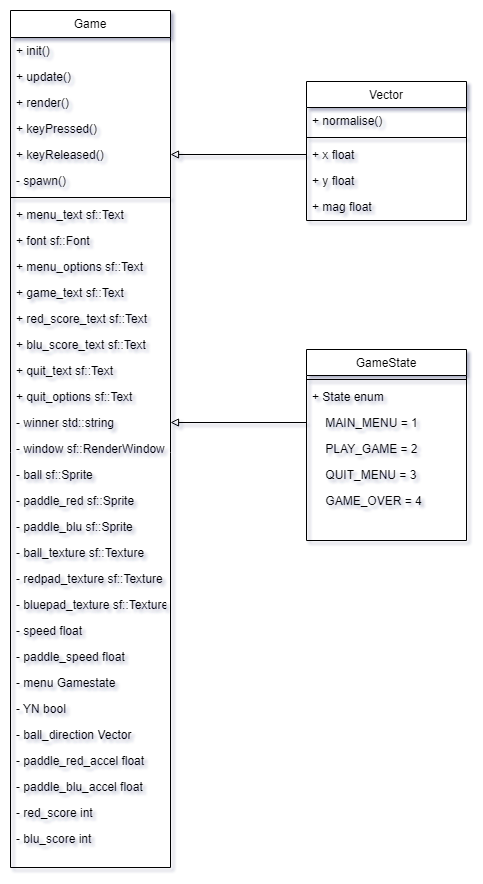

The diagram above was exported from draw.io. Its source (the exported page's mxGraphModel, read from the mxfile embedded in the PNG):
<mxGraphModel dx="751" dy="1114" grid="0" gridSize="10" guides="1" tooltips="1" connect="1" arrows="1" fold="1" page="1" pageScale="1" pageWidth="827" pageHeight="1169" math="0" shadow="0">
  <root>
    <mxCell id="WIyWlLk6GJQsqaUBKTNV-0" />
    <mxCell id="WIyWlLk6GJQsqaUBKTNV-1" parent="WIyWlLk6GJQsqaUBKTNV-0" />
    <mxCell id="zkfFHV4jXpPFQw0GAbJ--0" value="Game" style="swimlane;fontStyle=0;align=center;verticalAlign=top;childLayout=stackLayout;horizontal=1;startSize=27;horizontalStack=0;resizeParent=1;resizeLast=0;collapsible=1;marginBottom=0;rounded=0;shadow=0;strokeWidth=1;" parent="WIyWlLk6GJQsqaUBKTNV-1" vertex="1">
      <mxGeometry x="70" y="33" width="160" height="857" as="geometry">
        <mxRectangle x="230" y="140" width="160" height="26" as="alternateBounds" />
      </mxGeometry>
    </mxCell>
    <mxCell id="zkfFHV4jXpPFQw0GAbJ--1" value="+ init()&#10;" style="text;align=left;verticalAlign=top;spacingLeft=4;spacingRight=4;overflow=hidden;rotatable=0;points=[[0,0.5],[1,0.5]];portConstraint=eastwest;" parent="zkfFHV4jXpPFQw0GAbJ--0" vertex="1">
      <mxGeometry y="27" width="160" height="26" as="geometry" />
    </mxCell>
    <mxCell id="nid37EsIcwHW2ZLdVMxc-27" value="+ update()" style="text;align=left;verticalAlign=top;spacingLeft=4;spacingRight=4;overflow=hidden;rotatable=0;points=[[0,0.5],[1,0.5]];portConstraint=eastwest;" vertex="1" parent="zkfFHV4jXpPFQw0GAbJ--0">
      <mxGeometry y="53" width="160" height="26" as="geometry" />
    </mxCell>
    <mxCell id="nid37EsIcwHW2ZLdVMxc-0" value="+ render()" style="text;align=left;verticalAlign=top;spacingLeft=4;spacingRight=4;overflow=hidden;rotatable=0;points=[[0,0.5],[1,0.5]];portConstraint=eastwest;" vertex="1" parent="zkfFHV4jXpPFQw0GAbJ--0">
      <mxGeometry y="79" width="160" height="26" as="geometry" />
    </mxCell>
    <mxCell id="nid37EsIcwHW2ZLdVMxc-4" value="+ keyPressed()" style="text;align=left;verticalAlign=top;spacingLeft=4;spacingRight=4;overflow=hidden;rotatable=0;points=[[0,0.5],[1,0.5]];portConstraint=eastwest;" vertex="1" parent="zkfFHV4jXpPFQw0GAbJ--0">
      <mxGeometry y="105" width="160" height="26" as="geometry" />
    </mxCell>
    <mxCell id="nid37EsIcwHW2ZLdVMxc-6" value="+ keyReleased()" style="text;align=left;verticalAlign=top;spacingLeft=4;spacingRight=4;overflow=hidden;rotatable=0;points=[[0,0.5],[1,0.5]];portConstraint=eastwest;" vertex="1" parent="zkfFHV4jXpPFQw0GAbJ--0">
      <mxGeometry y="131" width="160" height="26" as="geometry" />
    </mxCell>
    <mxCell id="nid37EsIcwHW2ZLdVMxc-9" value="- spawn()" style="text;align=left;verticalAlign=top;spacingLeft=4;spacingRight=4;overflow=hidden;rotatable=0;points=[[0,0.5],[1,0.5]];portConstraint=eastwest;" vertex="1" parent="zkfFHV4jXpPFQw0GAbJ--0">
      <mxGeometry y="157" width="160" height="26" as="geometry" />
    </mxCell>
    <mxCell id="zkfFHV4jXpPFQw0GAbJ--4" value="" style="line;html=1;strokeWidth=1;align=left;verticalAlign=middle;spacingTop=-1;spacingLeft=3;spacingRight=3;rotatable=0;labelPosition=right;points=[];portConstraint=eastwest;" parent="zkfFHV4jXpPFQw0GAbJ--0" vertex="1">
      <mxGeometry y="183" width="160" height="8" as="geometry" />
    </mxCell>
    <mxCell id="nid37EsIcwHW2ZLdVMxc-17" value="+ menu_text sf::Text" style="text;align=left;verticalAlign=top;spacingLeft=4;spacingRight=4;overflow=hidden;rotatable=0;points=[[0,0.5],[1,0.5]];portConstraint=eastwest;" vertex="1" parent="zkfFHV4jXpPFQw0GAbJ--0">
      <mxGeometry y="191" width="160" height="26" as="geometry" />
    </mxCell>
    <mxCell id="nid37EsIcwHW2ZLdVMxc-24" value="+ font sf::Font" style="text;align=left;verticalAlign=top;spacingLeft=4;spacingRight=4;overflow=hidden;rotatable=0;points=[[0,0.5],[1,0.5]];portConstraint=eastwest;" vertex="1" parent="zkfFHV4jXpPFQw0GAbJ--0">
      <mxGeometry y="217" width="160" height="26" as="geometry" />
    </mxCell>
    <mxCell id="nid37EsIcwHW2ZLdVMxc-23" value="+ menu_options sf::Text" style="text;align=left;verticalAlign=top;spacingLeft=4;spacingRight=4;overflow=hidden;rotatable=0;points=[[0,0.5],[1,0.5]];portConstraint=eastwest;" vertex="1" parent="zkfFHV4jXpPFQw0GAbJ--0">
      <mxGeometry y="243" width="160" height="26" as="geometry" />
    </mxCell>
    <mxCell id="nid37EsIcwHW2ZLdVMxc-18" value="+ game_text sf::Text" style="text;align=left;verticalAlign=top;spacingLeft=4;spacingRight=4;overflow=hidden;rotatable=0;points=[[0,0.5],[1,0.5]];portConstraint=eastwest;" vertex="1" parent="zkfFHV4jXpPFQw0GAbJ--0">
      <mxGeometry y="269" width="160" height="26" as="geometry" />
    </mxCell>
    <mxCell id="nid37EsIcwHW2ZLdVMxc-19" value="+ red_score_text sf::Text" style="text;align=left;verticalAlign=top;spacingLeft=4;spacingRight=4;overflow=hidden;rotatable=0;points=[[0,0.5],[1,0.5]];portConstraint=eastwest;" vertex="1" parent="zkfFHV4jXpPFQw0GAbJ--0">
      <mxGeometry y="295" width="160" height="26" as="geometry" />
    </mxCell>
    <mxCell id="nid37EsIcwHW2ZLdVMxc-20" value="+ blu_score_text sf::Text" style="text;align=left;verticalAlign=top;spacingLeft=4;spacingRight=4;overflow=hidden;rotatable=0;points=[[0,0.5],[1,0.5]];portConstraint=eastwest;" vertex="1" parent="zkfFHV4jXpPFQw0GAbJ--0">
      <mxGeometry y="321" width="160" height="26" as="geometry" />
    </mxCell>
    <mxCell id="nid37EsIcwHW2ZLdVMxc-21" value="+ quit_text sf::Text" style="text;align=left;verticalAlign=top;spacingLeft=4;spacingRight=4;overflow=hidden;rotatable=0;points=[[0,0.5],[1,0.5]];portConstraint=eastwest;" vertex="1" parent="zkfFHV4jXpPFQw0GAbJ--0">
      <mxGeometry y="347" width="160" height="26" as="geometry" />
    </mxCell>
    <mxCell id="nid37EsIcwHW2ZLdVMxc-22" value="+ quit_options sf::Text" style="text;align=left;verticalAlign=top;spacingLeft=4;spacingRight=4;overflow=hidden;rotatable=0;points=[[0,0.5],[1,0.5]];portConstraint=eastwest;" vertex="1" parent="zkfFHV4jXpPFQw0GAbJ--0">
      <mxGeometry y="373" width="160" height="26" as="geometry" />
    </mxCell>
    <mxCell id="nid37EsIcwHW2ZLdVMxc-25" value="- winner std::string" style="text;align=left;verticalAlign=top;spacingLeft=4;spacingRight=4;overflow=hidden;rotatable=0;points=[[0,0.5],[1,0.5]];portConstraint=eastwest;" vertex="1" parent="zkfFHV4jXpPFQw0GAbJ--0">
      <mxGeometry y="399" width="160" height="26" as="geometry" />
    </mxCell>
    <mxCell id="nid37EsIcwHW2ZLdVMxc-28" value="- window sf::RenderWindow" style="text;align=left;verticalAlign=top;spacingLeft=4;spacingRight=4;overflow=hidden;rotatable=0;points=[[0,0.5],[1,0.5]];portConstraint=eastwest;" vertex="1" parent="zkfFHV4jXpPFQw0GAbJ--0">
      <mxGeometry y="425" width="160" height="26" as="geometry" />
    </mxCell>
    <mxCell id="nid37EsIcwHW2ZLdVMxc-29" value="- ball sf::Sprite" style="text;align=left;verticalAlign=top;spacingLeft=4;spacingRight=4;overflow=hidden;rotatable=0;points=[[0,0.5],[1,0.5]];portConstraint=eastwest;" vertex="1" parent="zkfFHV4jXpPFQw0GAbJ--0">
      <mxGeometry y="451" width="160" height="26" as="geometry" />
    </mxCell>
    <mxCell id="nid37EsIcwHW2ZLdVMxc-26" value="- paddle_red sf::Sprite" style="text;align=left;verticalAlign=top;spacingLeft=4;spacingRight=4;overflow=hidden;rotatable=0;points=[[0,0.5],[1,0.5]];portConstraint=eastwest;" vertex="1" parent="zkfFHV4jXpPFQw0GAbJ--0">
      <mxGeometry y="477" width="160" height="26" as="geometry" />
    </mxCell>
    <mxCell id="nid37EsIcwHW2ZLdVMxc-30" value="- paddle_blu sf::Sprite" style="text;align=left;verticalAlign=top;spacingLeft=4;spacingRight=4;overflow=hidden;rotatable=0;points=[[0,0.5],[1,0.5]];portConstraint=eastwest;" vertex="1" parent="zkfFHV4jXpPFQw0GAbJ--0">
      <mxGeometry y="503" width="160" height="26" as="geometry" />
    </mxCell>
    <mxCell id="nid37EsIcwHW2ZLdVMxc-31" value="- ball_texture sf::Texture" style="text;align=left;verticalAlign=top;spacingLeft=4;spacingRight=4;overflow=hidden;rotatable=0;points=[[0,0.5],[1,0.5]];portConstraint=eastwest;" vertex="1" parent="zkfFHV4jXpPFQw0GAbJ--0">
      <mxGeometry y="529" width="160" height="26" as="geometry" />
    </mxCell>
    <mxCell id="nid37EsIcwHW2ZLdVMxc-32" value="- redpad_texture sf::Texture" style="text;align=left;verticalAlign=top;spacingLeft=4;spacingRight=4;overflow=hidden;rotatable=0;points=[[0,0.5],[1,0.5]];portConstraint=eastwest;" vertex="1" parent="zkfFHV4jXpPFQw0GAbJ--0">
      <mxGeometry y="555" width="160" height="26" as="geometry" />
    </mxCell>
    <mxCell id="nid37EsIcwHW2ZLdVMxc-33" value="- bluepad_texture sf::Texture" style="text;align=left;verticalAlign=top;spacingLeft=4;spacingRight=4;overflow=hidden;rotatable=0;points=[[0,0.5],[1,0.5]];portConstraint=eastwest;" vertex="1" parent="zkfFHV4jXpPFQw0GAbJ--0">
      <mxGeometry y="581" width="160" height="26" as="geometry" />
    </mxCell>
    <mxCell id="nid37EsIcwHW2ZLdVMxc-34" value="- speed float" style="text;align=left;verticalAlign=top;spacingLeft=4;spacingRight=4;overflow=hidden;rotatable=0;points=[[0,0.5],[1,0.5]];portConstraint=eastwest;" vertex="1" parent="zkfFHV4jXpPFQw0GAbJ--0">
      <mxGeometry y="607" width="160" height="26" as="geometry" />
    </mxCell>
    <mxCell id="nid37EsIcwHW2ZLdVMxc-35" value="- paddle_speed float" style="text;align=left;verticalAlign=top;spacingLeft=4;spacingRight=4;overflow=hidden;rotatable=0;points=[[0,0.5],[1,0.5]];portConstraint=eastwest;" vertex="1" parent="zkfFHV4jXpPFQw0GAbJ--0">
      <mxGeometry y="633" width="160" height="26" as="geometry" />
    </mxCell>
    <mxCell id="nid37EsIcwHW2ZLdVMxc-36" value="- menu Gamestate" style="text;align=left;verticalAlign=top;spacingLeft=4;spacingRight=4;overflow=hidden;rotatable=0;points=[[0,0.5],[1,0.5]];portConstraint=eastwest;" vertex="1" parent="zkfFHV4jXpPFQw0GAbJ--0">
      <mxGeometry y="659" width="160" height="26" as="geometry" />
    </mxCell>
    <mxCell id="nid37EsIcwHW2ZLdVMxc-37" value="- YN bool" style="text;align=left;verticalAlign=top;spacingLeft=4;spacingRight=4;overflow=hidden;rotatable=0;points=[[0,0.5],[1,0.5]];portConstraint=eastwest;" vertex="1" parent="zkfFHV4jXpPFQw0GAbJ--0">
      <mxGeometry y="685" width="160" height="26" as="geometry" />
    </mxCell>
    <mxCell id="nid37EsIcwHW2ZLdVMxc-38" value="- ball_direction Vector" style="text;align=left;verticalAlign=top;spacingLeft=4;spacingRight=4;overflow=hidden;rotatable=0;points=[[0,0.5],[1,0.5]];portConstraint=eastwest;" vertex="1" parent="zkfFHV4jXpPFQw0GAbJ--0">
      <mxGeometry y="711" width="160" height="26" as="geometry" />
    </mxCell>
    <mxCell id="nid37EsIcwHW2ZLdVMxc-39" value="- paddle_red_accel float" style="text;align=left;verticalAlign=top;spacingLeft=4;spacingRight=4;overflow=hidden;rotatable=0;points=[[0,0.5],[1,0.5]];portConstraint=eastwest;" vertex="1" parent="zkfFHV4jXpPFQw0GAbJ--0">
      <mxGeometry y="737" width="160" height="26" as="geometry" />
    </mxCell>
    <mxCell id="nid37EsIcwHW2ZLdVMxc-40" value="- paddle_blu_accel float" style="text;align=left;verticalAlign=top;spacingLeft=4;spacingRight=4;overflow=hidden;rotatable=0;points=[[0,0.5],[1,0.5]];portConstraint=eastwest;" vertex="1" parent="zkfFHV4jXpPFQw0GAbJ--0">
      <mxGeometry y="763" width="160" height="26" as="geometry" />
    </mxCell>
    <mxCell id="nid37EsIcwHW2ZLdVMxc-41" value="- red_score int" style="text;align=left;verticalAlign=top;spacingLeft=4;spacingRight=4;overflow=hidden;rotatable=0;points=[[0,0.5],[1,0.5]];portConstraint=eastwest;" vertex="1" parent="zkfFHV4jXpPFQw0GAbJ--0">
      <mxGeometry y="789" width="160" height="26" as="geometry" />
    </mxCell>
    <mxCell id="nid37EsIcwHW2ZLdVMxc-42" value="- blu_score int" style="text;align=left;verticalAlign=top;spacingLeft=4;spacingRight=4;overflow=hidden;rotatable=0;points=[[0,0.5],[1,0.5]];portConstraint=eastwest;" vertex="1" parent="zkfFHV4jXpPFQw0GAbJ--0">
      <mxGeometry y="815" width="160" height="26" as="geometry" />
    </mxCell>
    <mxCell id="zkfFHV4jXpPFQw0GAbJ--13" value="GameState" style="swimlane;fontStyle=0;align=center;verticalAlign=top;childLayout=stackLayout;horizontal=1;startSize=26;horizontalStack=0;resizeParent=1;resizeLast=0;collapsible=1;marginBottom=0;rounded=0;shadow=0;strokeWidth=1;" parent="WIyWlLk6GJQsqaUBKTNV-1" vertex="1">
      <mxGeometry x="366" y="372" width="160" height="191" as="geometry">
        <mxRectangle x="340" y="380" width="170" height="26" as="alternateBounds" />
      </mxGeometry>
    </mxCell>
    <mxCell id="zkfFHV4jXpPFQw0GAbJ--15" value="" style="line;html=1;strokeWidth=1;align=left;verticalAlign=middle;spacingTop=-1;spacingLeft=3;spacingRight=3;rotatable=0;labelPosition=right;points=[];portConstraint=eastwest;" parent="zkfFHV4jXpPFQw0GAbJ--13" vertex="1">
      <mxGeometry y="26" width="160" height="8" as="geometry" />
    </mxCell>
    <mxCell id="nid37EsIcwHW2ZLdVMxc-49" value="+ State enum" style="text;align=left;verticalAlign=top;spacingLeft=4;spacingRight=4;overflow=hidden;rotatable=0;points=[[0,0.5],[1,0.5]];portConstraint=eastwest;" vertex="1" parent="zkfFHV4jXpPFQw0GAbJ--13">
      <mxGeometry y="34" width="160" height="26" as="geometry" />
    </mxCell>
    <mxCell id="nid37EsIcwHW2ZLdVMxc-50" value="    MAIN_MENU = 1" style="text;align=left;verticalAlign=top;spacingLeft=4;spacingRight=4;overflow=hidden;rotatable=0;points=[[0,0.5],[1,0.5]];portConstraint=eastwest;" vertex="1" parent="zkfFHV4jXpPFQw0GAbJ--13">
      <mxGeometry y="60" width="160" height="26" as="geometry" />
    </mxCell>
    <mxCell id="nid37EsIcwHW2ZLdVMxc-51" value="    PLAY_GAME = 2" style="text;align=left;verticalAlign=top;spacingLeft=4;spacingRight=4;overflow=hidden;rotatable=0;points=[[0,0.5],[1,0.5]];portConstraint=eastwest;" vertex="1" parent="zkfFHV4jXpPFQw0GAbJ--13">
      <mxGeometry y="86" width="160" height="26" as="geometry" />
    </mxCell>
    <mxCell id="nid37EsIcwHW2ZLdVMxc-52" value="    QUIT_MENU = 3" style="text;align=left;verticalAlign=top;spacingLeft=4;spacingRight=4;overflow=hidden;rotatable=0;points=[[0,0.5],[1,0.5]];portConstraint=eastwest;" vertex="1" parent="zkfFHV4jXpPFQw0GAbJ--13">
      <mxGeometry y="112" width="160" height="26" as="geometry" />
    </mxCell>
    <mxCell id="nid37EsIcwHW2ZLdVMxc-53" value="    GAME_OVER = 4" style="text;align=left;verticalAlign=top;spacingLeft=4;spacingRight=4;overflow=hidden;rotatable=0;points=[[0,0.5],[1,0.5]];portConstraint=eastwest;" vertex="1" parent="zkfFHV4jXpPFQw0GAbJ--13">
      <mxGeometry y="138" width="160" height="26" as="geometry" />
    </mxCell>
    <mxCell id="zkfFHV4jXpPFQw0GAbJ--17" value="Vector" style="swimlane;fontStyle=0;align=center;verticalAlign=top;childLayout=stackLayout;horizontal=1;startSize=26;horizontalStack=0;resizeParent=1;resizeLast=0;collapsible=1;marginBottom=0;rounded=0;shadow=0;strokeWidth=1;" parent="WIyWlLk6GJQsqaUBKTNV-1" vertex="1">
      <mxGeometry x="366" y="104" width="160" height="139" as="geometry">
        <mxRectangle x="550" y="140" width="160" height="26" as="alternateBounds" />
      </mxGeometry>
    </mxCell>
    <mxCell id="zkfFHV4jXpPFQw0GAbJ--18" value="+ normalise()" style="text;align=left;verticalAlign=top;spacingLeft=4;spacingRight=4;overflow=hidden;rotatable=0;points=[[0,0.5],[1,0.5]];portConstraint=eastwest;" parent="zkfFHV4jXpPFQw0GAbJ--17" vertex="1">
      <mxGeometry y="26" width="160" height="26" as="geometry" />
    </mxCell>
    <mxCell id="zkfFHV4jXpPFQw0GAbJ--23" value="" style="line;html=1;strokeWidth=1;align=left;verticalAlign=middle;spacingTop=-1;spacingLeft=3;spacingRight=3;rotatable=0;labelPosition=right;points=[];portConstraint=eastwest;" parent="zkfFHV4jXpPFQw0GAbJ--17" vertex="1">
      <mxGeometry y="52" width="160" height="8" as="geometry" />
    </mxCell>
    <mxCell id="zkfFHV4jXpPFQw0GAbJ--24" value="+ x float" style="text;align=left;verticalAlign=top;spacingLeft=4;spacingRight=4;overflow=hidden;rotatable=0;points=[[0,0.5],[1,0.5]];portConstraint=eastwest;" parent="zkfFHV4jXpPFQw0GAbJ--17" vertex="1">
      <mxGeometry y="60" width="160" height="26" as="geometry" />
    </mxCell>
    <mxCell id="zkfFHV4jXpPFQw0GAbJ--25" value="+ y float" style="text;align=left;verticalAlign=top;spacingLeft=4;spacingRight=4;overflow=hidden;rotatable=0;points=[[0,0.5],[1,0.5]];portConstraint=eastwest;" parent="zkfFHV4jXpPFQw0GAbJ--17" vertex="1">
      <mxGeometry y="86" width="160" height="26" as="geometry" />
    </mxCell>
    <mxCell id="nid37EsIcwHW2ZLdVMxc-44" value="+ mag float" style="text;align=left;verticalAlign=top;spacingLeft=4;spacingRight=4;overflow=hidden;rotatable=0;points=[[0,0.5],[1,0.5]];portConstraint=eastwest;" vertex="1" parent="zkfFHV4jXpPFQw0GAbJ--17">
      <mxGeometry y="112" width="160" height="26" as="geometry" />
    </mxCell>
    <mxCell id="nid37EsIcwHW2ZLdVMxc-43" value="" style="endArrow=block;endSize=10;endFill=0;shadow=0;strokeWidth=1;rounded=0;edgeStyle=elbowEdgeStyle;elbow=vertical;entryX=1;entryY=0.808;entryDx=0;entryDy=0;entryPerimeter=0;exitX=0;exitY=0.5;exitDx=0;exitDy=0;" edge="1" parent="WIyWlLk6GJQsqaUBKTNV-1" source="zkfFHV4jXpPFQw0GAbJ--19" target="nid37EsIcwHW2ZLdVMxc-6">
      <mxGeometry width="160" relative="1" as="geometry">
        <mxPoint x="369" y="180" as="sourcePoint" />
        <mxPoint x="242" y="185" as="targetPoint" />
      </mxGeometry>
    </mxCell>
    <mxCell id="nid37EsIcwHW2ZLdVMxc-54" style="edgeStyle=orthogonalEdgeStyle;rounded=0;orthogonalLoop=1;jettySize=auto;html=1;entryX=1;entryY=0.5;entryDx=0;entryDy=0;endArrow=block;endFill=0;" edge="1" parent="WIyWlLk6GJQsqaUBKTNV-1" source="zkfFHV4jXpPFQw0GAbJ--24" target="nid37EsIcwHW2ZLdVMxc-6">
      <mxGeometry relative="1" as="geometry" />
    </mxCell>
    <mxCell id="nid37EsIcwHW2ZLdVMxc-55" style="edgeStyle=orthogonalEdgeStyle;rounded=0;orthogonalLoop=1;jettySize=auto;html=1;exitX=0;exitY=0.5;exitDx=0;exitDy=0;entryX=1;entryY=0.5;entryDx=0;entryDy=0;endArrow=block;endFill=0;" edge="1" parent="WIyWlLk6GJQsqaUBKTNV-1" source="nid37EsIcwHW2ZLdVMxc-50" target="nid37EsIcwHW2ZLdVMxc-25">
      <mxGeometry relative="1" as="geometry" />
    </mxCell>
  </root>
</mxGraphModel>